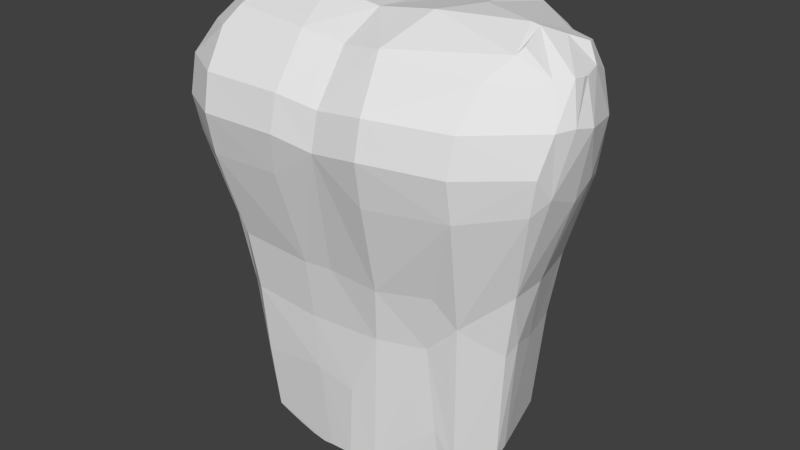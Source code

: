 # Source: Torso_02.blend  (saved by Blender 2.71.0; exported with 4.5.12 LTS)
import bpy
from mathutils import Matrix  # noqa: F401  (used for matrix-valued properties, if any)

bpy.ops.wm.read_factory_settings(use_empty=True)
scene = bpy.context.scene
scene.name = 'Scene'

# ---- collections
col_collection_1 = bpy.data.collections.new('Collection 1'); scene.collection.children.link(col_collection_1)

# ---- world
world_world = bpy.data.worlds.new('World'); scene.world = world_world
world_world.color = (0.05088, 0.05088, 0.05088)
world_world.use_sun_shadow = False
world_world.sun_shadow_jitter_overblur = 0.0
world_world.cycles.sampling_method = 'MANUAL'
world_world.cycles.sample_map_resolution = 256

# ---- meshes
me_cube_003 = bpy.data.meshes.new('Cube.003')
me_cube_003.from_pydata([(-0.9343, -0.1028, 0.9365), (-0.9821, 0.08681, 0.9364), (0.9692, 0.4937, 0.9265), (0.8452, 0.7619, 0.8954), (-0.7893, 0.817, 0.8771), (0.7798, 0.8544, 0.8854), (0.903, 0.4124, 0.9434), (-0.898, -0.4413, 0.1656), (0.9179, 0.6502, 0.9087), (-0.7597, 0.1567, -0.4728), (-0.0001078, 1.021, -0.5531), (-0.699, 0.4931, -0.4839), (0.7645, 0.1349, -0.4809), (-0.405, -0.5068, -0.5769), (-0.38, 0.9207, -0.5566), (0.4053, -0.3162, -0.579), (-0.2981, -0.8391, 0.4792), (0.7808, 0.7664, 0.9007), (-0.731, 0.3249, -0.4797), (-0.6691, 0.6645, -0.4847), (0.206, 0.987, -0.5652), (0.5172, 0.8803, -0.5), (-0.2074, -0.53, -0.5909), (-0.7812, -0.01293, -0.4905), (-0.5165, 0.873, -0.5211), (-0.2062, 0.9794, -0.5758), (0.2076, -0.4543, -0.5929), (-1.001, -0.3796, 0.8472), (-0.7479, 0.8758, 0.8702), (0.7539, 0.8989, 0.8817), (1.078, 0.03685, 0.8785), (0.06333, 1.186, 0.8697), (-0.203, -0.5714, -0.2642), (-0.004693, -0.09503, 0.9712), (-0.8327, -0.3683, -0.09277), (-1.057, 0.2714, 0.8788), (0.9735, 0.468, 0.9298), (-0.7755, -0.3037, -0.4904), (-1.06, 0.04506, 0.8848), (0.9487, 0.5752, 0.9168), (-0.8476, 0.03408, -0.06868), (0.8044, 0.3238, -0.0671), (0.2189, -0.5569, -0.05131), (0.03993, -0.5691, -0.2948), (0.3934, 0.9669, -0.3952), (-0.6618, 0.7993, 0.9082), (-0.7911, -0.1779, -0.4825), (-0.8127, 0.3278, -0.05199), (-1.021, 0.5774, 0.831), (0.3656, 1.137, 0.896), (0.8538, 0.04059, -0.02712), (1.083, 0.1454, 0.8723), (1.072, 0.1755, 0.4852), (0.4996, -0.3205, -0.3835), (0.7764, -0.416, 0.8735), (-1.025, -0.6825, 0.6192), (0.8104, 0.8091, 0.89), (0.8514, -0.192, 0.9378), (-1.111, -0.09773, 0.5704), (-0.08797, 1.174, 0.4108), (-0.6749, -0.1097, 1.005), (-0.9429, 0.6118, 0.906), (0.8826, 0.7109, 0.902), (-0.6227, -0.5425, -0.2984), (-1.072, -0.4932, 0.6207), (-1.07, 0.4157, 0.5491), (0.9195, 0.8626, 0.4543), (1.074, -0.1532, 0.5391), (0.2528, -0.6251, 0.1466), (0.2786, -0.8189, 0.464), (-0.2639, -0.9062, 0.6223), (-0.9995, -0.632, 0.4888), (-0.6769, 0.9067, 0.8751), (-0.8567, -0.2297, -0.04816), (-0.7725, 0.8191, 0.1245), (-0.2513, 1.064, -0.1357), (-0.2667, 1.143, 0.3891), (0.6379, 0.8986, -0.04681), (-0.6558, -0.5649, -0.04885), (-0.7455, -0.8382, 0.4709), (-0.6908, -0.6264, 0.1614), (-0.7152, 0.4084, -0.4822), (-0.6588, 0.7517, -0.4778), (-0.6835, 0.5787, -0.4848), (0.1095, 1.079, -0.3994), (0.1033, 1.005, -0.5619), (0.4518, 0.905, -0.5204), (0.5823, 0.8572, -0.4796), (-0.1502, -0.5356, -0.5848), (-0.3078, -0.5188, -0.5869), (-0.5007, -0.4969, -0.563), (-0.704, -0.3723, -0.5253), (-0.2594, 1.037, 0.9609), (-0.7865, -0.09642, -0.4968), (-1.161, 0.02655, 0.7536), (-1.106, 0.2067, 0.5516), (-1.141, 0.3181, 0.7255), (-1.045, 0.6389, 0.7027), (-0.9426, 0.8827, 0.6675), (-0.4512, 0.8952, -0.5394), (-0.299, 0.9498, -0.5701), (-0.1035, 1.002, -0.5676), (-0.6463, 0.9102, -0.01628), (-0.7358, 0.9649, 0.8215), (-0.8473, 0.975, 0.6938), (-0.6389, 1.008, 0.6834), (0.1853, 1.157, 0.339), (0.7079, 0.9808, 0.4386), (0.8623, 0.9702, 0.7004), (0.6595, 0.7576, -0.463), (0.7153, 0.783, -0.08502), (0.7745, 0.8208, 0.1495), (0.9598, 0.877, 0.6633), (0.9852, 0.6744, 0.8268), (1.08, 0.5465, 0.7108), (1.072, 0.2589, 0.8631), (1.132, -0.03405, 0.7483), (0.5963, -0.2432, -0.5296), (0.7032, -0.06792, -0.518), (0.501, -0.2603, -0.5638), (0.3078, -0.3862, -0.5893), (0.6635, -0.385, 0.0554), (0.899, -0.1285, 0.1777), (0.5577, -0.4946, 0.1631), (1.088, -0.1978, 0.7466), (0.753, -0.6562, 0.7469), (0.2908, -0.8976, 0.6234), (0.2952, -0.8355, 0.7497), (0.001848, -0.8052, 0.7253), (-0.2352, -0.636, 0.1484), (-0.2551, -0.8428, 0.7478), (-0.7438, -0.912, 0.6202), (-0.7662, -0.6345, 0.8751), (-0.7514, -0.8437, 0.7482), (-1.052, -0.5795, 0.7448), (0.8599, -0.09722, 0.9538), (0.9046, 0.3248, 0.9556), (0.8181, 0.5916, 0.9328), (0.745, 0.7613, 0.9116), (0.7447, 0.8276, 0.8943), (0.6884, 0.9383, 0.8857), (-0.7103, 0.8854, 0.8711), (-0.713, 0.7889, -0.1082), (0.3491, 1.059, 0.9608), (-0.7518, 0.4087, 0.9788), (-0.898, 0.8623, 0.4384), (0.501, 1.05, 0.4262), (0.8237, 0.9683, 0.4748), (1.072, 0.3847, 0.5334), (1.154, 0.1467, 0.7326), (0.7445, -0.723, 0.62), (-0.2273, -0.5735, -0.06597), (-0.3232, -0.1191, 0.9994), (0.8249, 0.1604, 0.985), (0.6471, 0.9571, 0.8981), (-0.4887, 0.9575, 0.9307), (-0.8623, 0.4288, 0.159), (0.2432, 1.065, -0.1308), (0.9057, 0.1888, 0.185), (0.4836, -0.4124, -0.05121), (-0.815, -0.4899, 0.1671), (0.3384, -0.09047, 0.9995), (0.4798, 1.008, 0.9439), (-0.7798, 0.03749, -0.4744), (-0.7208, 0.3994, -0.4685), (0.3081, 1.009, -0.4076), (0.527, 0.8902, -0.4328), (-0.002526, -0.5397, -0.5792), (-0.5914, -0.4986, -0.5394), (-0.7435, 0.2037, 0.9959), (-0.4026, 0.3824, 0.9916), (-0.6484, 0.6179, 0.9572), (0.04932, 1.105, 0.9454), (-1.053, -0.4354, 0.5153), (-0.9209, 0.02055, 0.1817), (-0.8894, 0.8377, 0.7988), (-0.5821, 0.8573, -0.4915), (-0.2114, 1.052, -0.4205), (-0.6655, 0.9928, 0.4579), (-0.8025, 0.9702, 0.4634), (-0.6085, 0.9964, 0.8531), (-0.1846, 1.148, 0.8867), (-0.0006006, 1.101, -0.1445), (0.6849, 1.011, 0.8316), (0.8423, 0.9394, 0.7906), (1.046, 0.3959, 0.875), (1.077, 0.2036, 0.8679), (0.7647, 0.009608, -0.5016), (0.1584, -0.4964, -0.5649), (0.8337, -0.08045, -0.06099), (1.017, -0.2882, 0.493), (0.7428, -0.6577, 0.475), (1.053, -0.305, 0.6175), (1.009, -0.08288, 0.8775), (0.2463, -0.5414, 0.9159), (-0.06018, -0.6214, 0.1551), (-0.009385, -0.8646, 0.5969), (0.0001831, -0.5005, 0.8942), (-0.2497, -0.5399, 0.9207), (-0.7312, -0.4805, 0.9315), (0.4493, 0.3172, 0.9966), (0.7857, 0.1381, 0.9937), (0.7171, 0.9153, 0.8827)], [], [(148, 149, 52), (150, 126, 191), (151, 78, 32), (145, 74, 156), (106, 182, 59), (146, 107, 77), (71, 7, 160), (164, 11, 81), (82, 19, 83), (84, 20, 85), (41, 50, 12), (40, 23, 93), (177, 14, 99), (177, 84, 10), (184, 108, 183), (113, 114, 112), (185, 149, 114), (53, 15, 119), (188, 43, 167), (121, 117, 189), (190, 191, 121), (191, 68, 123), (192, 150, 191), (54, 125, 124), (54, 127, 125), (194, 197, 128), (16, 79, 129), (196, 70, 16), (198, 132, 133), (161, 143, 33), (162, 143, 200), (174, 40, 73), (59, 182, 75), (80, 160, 34), (160, 7, 34), (170, 92, 171), (96, 65, 95), (96, 97, 65), (178, 75, 102), (104, 180, 105), (181, 59, 76), (181, 31, 59), (49, 183, 146), (108, 147, 107), (158, 122, 50), (149, 67, 52), (116, 67, 149), (159, 53, 117), (123, 159, 121), (127, 126, 150), (128, 196, 126), (130, 133, 70), (55, 71, 79), (133, 134, 55), (4, 61, 171, 45, 155, 72, 141, 28), (136, 6, 201), (140, 154, 138), (124, 192, 67), (116, 51, 30), (173, 174, 7), (58, 174, 173), (156, 142, 47), (107, 147, 77), (111, 158, 41), (135, 57, 193, 30, 153), (189, 50, 122), (123, 68, 159), (196, 195, 68), (129, 80, 78), (71, 160, 79), (1, 169, 144, 61, 35), (38, 0, 60, 169, 1), (147, 108, 112), (163, 164, 9), (47, 164, 163), (164, 81, 18), (164, 83, 11), (142, 82, 164), (84, 85, 10), (157, 166, 44), (166, 77, 87), (187, 12, 50), (36, 136, 153, 30, 51, 186, 115, 185), (32, 167, 43), (32, 88, 167), (88, 168, 89), (32, 63, 168), (63, 37, 91), (63, 34, 37), (170, 169, 60), (33, 172, 170), (40, 93, 46), (174, 47, 40), (95, 156, 174), (94, 95, 58), (38, 35, 94), (35, 48, 96), (97, 98, 145), (48, 175, 97), (61, 4, 175), (4, 28, 175), (176, 99, 24), (75, 177, 176), (177, 100, 14), (75, 182, 177), (178, 102, 179), (105, 76, 178), (106, 146, 157), (31, 49, 106), (184, 183, 140, 202, 29), (162, 154, 140, 183, 49), (183, 108, 107), (66, 148, 111), (3, 113, 184), (114, 148, 66), (39, 185, 113), (52, 67, 122), (186, 116, 149), (53, 119, 117), (53, 188, 120), (53, 159, 188), (159, 42, 188), (42, 43, 188), (191, 123, 121), (125, 150, 192), (132, 199, 27), (151, 32, 43), (195, 151, 42), (195, 129, 151), (196, 16, 129), (128, 130, 196), (197, 130, 128), (198, 199, 132), (70, 131, 16), (132, 27, 134), (57, 161, 194), (17, 139, 138), (140, 138, 139, 5, 29, 202), (5, 139, 17, 138, 62, 3, 56), (143, 49, 31), (138, 137, 201, 39, 8, 62), (36, 2, 39, 201, 6, 136), (201, 161, 57, 135, 153), (57, 54, 193), (92, 172, 181), (155, 92, 181), (28, 141, 72, 155, 180, 103), (175, 103, 104), (98, 104, 179), (74, 145, 179), (102, 176, 142), (82, 142, 176), (147, 66, 111), (77, 111, 110), (77, 110, 109), (199, 0, 27), (198, 197, 33), (33, 197, 194), (27, 38, 94), (55, 134, 94, 58, 173, 64), (71, 55, 64), (7, 71, 173), (7, 73, 34), (73, 46, 37), (84, 165, 44, 166, 86, 20), (41, 12, 109, 110), (88, 101, 118, 117, 119, 15, 120, 26, 188, 167), (168, 101, 88, 22, 89, 13, 90), (101, 11, 83, 19, 82, 176, 24, 99, 14, 100, 25), (9, 164, 18, 81, 11, 101, 168, 91, 37, 46, 93, 23, 163), (137, 138, 162), (166, 157, 77), (164, 82, 83), (86, 166, 21), (89, 168, 13), (45, 171, 155), (94, 35, 96), (96, 48, 97), (97, 175, 98), (176, 177, 99), (100, 177, 25), (101, 177, 10), (184, 113, 112), (185, 115, 149), (186, 51, 116), (118, 187, 117), (120, 188, 26), (122, 190, 121), (190, 192, 191), (193, 54, 124), (197, 198, 130), (130, 198, 133), (16, 131, 79), (33, 170, 152), (201, 162, 200), (76, 59, 75), (68, 195, 42), (63, 78, 34), (78, 80, 34), (169, 170, 144), (144, 170, 171), (102, 75, 176), (178, 104, 105), (105, 181, 76), (110, 111, 41), (112, 114, 66), (114, 149, 148), (121, 159, 117), (125, 127, 150), (126, 196, 69), (127, 128, 126), (151, 129, 78), (131, 55, 79), (131, 133, 55), (153, 136, 201), (33, 143, 172), (138, 154, 162), (116, 124, 67), (124, 116, 30), (7, 174, 73), (156, 74, 142), (65, 145, 156), (178, 76, 75), (157, 146, 77), (111, 148, 158), (158, 148, 52), (190, 122, 67), (159, 68, 42), (68, 191, 69), (69, 196, 68), (32, 78, 63), (129, 79, 80), (79, 160, 80), (161, 201, 200), (66, 147, 112), (40, 47, 163), (47, 142, 164), (182, 157, 84), (84, 157, 165), (165, 157, 44), (21, 166, 87), (22, 88, 89), (88, 32, 168), (13, 168, 90), (168, 63, 91), (144, 171, 61), (152, 170, 60), (170, 172, 92), (171, 92, 155), (73, 40, 46), (40, 163, 23), (174, 156, 47), (58, 95, 174), (95, 65, 156), (94, 96, 95), (38, 1, 35), (35, 61, 48), (65, 97, 145), (48, 61, 175), (25, 177, 101), (177, 182, 84), (179, 104, 178), (104, 103, 180), (180, 181, 105), (182, 106, 157), (59, 31, 106), (106, 49, 146), (112, 108, 184), (146, 183, 107), (143, 162, 49), (10, 85, 20, 86, 21, 87, 109, 12, 187, 118, 101), (29, 5, 184), (5, 56, 184), (56, 3, 184), (3, 62, 113), (62, 8, 113), (113, 185, 114), (8, 39, 113), (39, 2, 185), (41, 158, 50), (158, 52, 122), (2, 36, 185), (115, 186, 149), (189, 117, 187), (15, 53, 120), (189, 122, 121), (124, 125, 192), (30, 193, 124), (191, 126, 69), (54, 194, 127), (57, 194, 54), (127, 194, 128), (42, 151, 43), (195, 196, 129), (196, 130, 70), (70, 133, 131), (133, 132, 134), (161, 200, 143), (201, 137, 162), (172, 143, 31), (189, 187, 50), (190, 67, 192), (181, 172, 31), (180, 155, 181), (175, 28, 103), (98, 175, 104), (145, 98, 179), (102, 74, 179), (74, 102, 142), (77, 147, 111), (87, 77, 109), (27, 0, 38), (0, 199, 60), (60, 199, 152), (198, 152, 199), (152, 198, 33), (161, 33, 194), (134, 27, 94), (173, 71, 64), (34, 73, 37)])
me_cube_003.use_remesh_preserve_volume = False
me_cube_003.use_remesh_preserve_attributes = False
me_cube_003.use_mirror_vertex_groups = False
me_cube_003.update()

# ---- objects
ob_cube = bpy.data.objects.new('Cube', me_cube_003)

# ---- transforms, parenting, visibility, modifiers, constraints
ob_cube.location = (0.0, 0.0, 0.0)
ob_cube.scale = (1.5, 1.0, 2.5)
ob_cube.lineart.crease_threshold = 0.0

# ---- collection membership
col_collection_1.objects.link(ob_cube)

# ---- scene / render settings (as saved in the file)
scene.frame_start = 1; scene.frame_end = 250; scene.frame_set(1)
scene.render.engine = 'BLENDER_EEVEE_NEXT'
scene.render.resolution_percentage = 50
scene.render.dither_intensity = 0.0
scene.cycles.use_denoising = False
scene.cycles.samples = 10
scene.cycles.sampling_pattern = 'TABULATED_SOBOL'
scene.cycles.light_sampling_threshold = 0.0
scene.cycles.use_adaptive_sampling = False
scene.cycles.use_light_tree = False
scene.cycles.blur_glossy = 0.0
scene.cycles.volume_bounces = 1
scene.cycles.pixel_filter_type = 'GAUSSIAN'
scene.cycles.sample_clamp_indirect = 0.0
scene.view_settings.view_transform = 'Standard'
bpy.context.view_layer.update()

# ---- added for rendering (the .blend has no active camera and no usable light): camera, sun
cam_auto = bpy.data.cameras.new('AutoCamera')
cam_auto.lens = 50.0
cam_auto.sensor_width = 36.0
cam_auto.clip_end = 1000.0
ob_auto_camera = bpy.data.objects.new('AutoCamera', cam_auto)
scene.collection.objects.link(ob_auto_camera)
ob_auto_camera.location = (5.26263, -6.18442, 4.72975)
ob_auto_camera.rotation_euler = (1.09748, -7.21219e-08, 0.694738)
scene.camera = ob_auto_camera
light_auto_sun = bpy.data.lights.new('AutoSun', 'SUN')
light_auto_sun.energy = 3.0
light_auto_sun.angle = 0.0523599
ob_auto_sun = bpy.data.objects.new('AutoSun', light_auto_sun)
scene.collection.objects.link(ob_auto_sun)
ob_auto_sun.rotation_euler = (0.872665, 0.174533, 0.523599)
bpy.context.view_layer.update()
